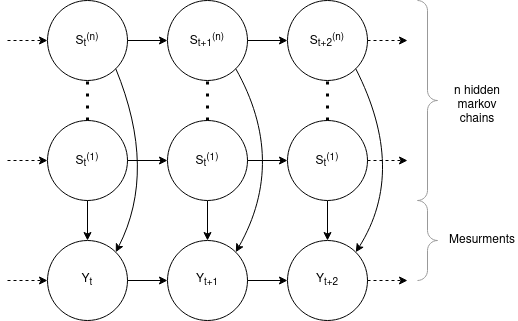

The diagram above was exported from draw.io. Its source (the exported page's mxGraphModel, read from the mxfile embedded in the PNG):
<mxGraphModel dx="905" dy="1291" grid="1" gridSize="10" guides="1" tooltips="1" connect="1" arrows="1" fold="1" page="1" pageScale="1" pageWidth="850" pageHeight="1100" math="0" shadow="0">
  <root>
    <mxCell id="0" />
    <mxCell id="1" parent="0" />
    <mxCell id="PCVajjPwWanejp1941Y9-1" value="S&lt;sub&gt;t&lt;/sub&gt;&lt;sup&gt;(n)&lt;/sup&gt;" style="ellipse;whiteSpace=wrap;html=1;aspect=fixed;" vertex="1" parent="1">
      <mxGeometry x="160" y="40" width="80" height="80" as="geometry" />
    </mxCell>
    <mxCell id="PCVajjPwWanejp1941Y9-33" style="edgeStyle=orthogonalEdgeStyle;rounded=0;orthogonalLoop=1;jettySize=auto;html=1;exitX=0.5;exitY=1;exitDx=0;exitDy=0;entryX=0.5;entryY=0;entryDx=0;entryDy=0;strokeWidth=1;" edge="1" parent="1" source="PCVajjPwWanejp1941Y9-2" target="PCVajjPwWanejp1941Y9-17">
      <mxGeometry relative="1" as="geometry" />
    </mxCell>
    <mxCell id="PCVajjPwWanejp1941Y9-2" value="S&lt;sub&gt;t&lt;/sub&gt;&lt;sup&gt;(1)&lt;/sup&gt;" style="ellipse;whiteSpace=wrap;html=1;aspect=fixed;" vertex="1" parent="1">
      <mxGeometry x="280" y="160" width="80" height="80" as="geometry" />
    </mxCell>
    <mxCell id="PCVajjPwWanejp1941Y9-3" value="S&lt;sub&gt;t&lt;/sub&gt;&lt;sup&gt;(1)&lt;/sup&gt;" style="ellipse;whiteSpace=wrap;html=1;aspect=fixed;" vertex="1" parent="1">
      <mxGeometry x="160" y="160" width="80" height="80" as="geometry" />
    </mxCell>
    <mxCell id="PCVajjPwWanejp1941Y9-4" value="S&lt;sub&gt;t+1&lt;/sub&gt;&lt;sup&gt;(n)&lt;/sup&gt;" style="ellipse;whiteSpace=wrap;html=1;aspect=fixed;" vertex="1" parent="1">
      <mxGeometry x="280" y="40" width="80" height="80" as="geometry" />
    </mxCell>
    <mxCell id="PCVajjPwWanejp1941Y9-5" value="S&lt;sub&gt;t+2&lt;/sub&gt;&lt;sup&gt;(n)&lt;/sup&gt;" style="ellipse;whiteSpace=wrap;html=1;aspect=fixed;" vertex="1" parent="1">
      <mxGeometry x="400" y="40" width="80" height="80" as="geometry" />
    </mxCell>
    <mxCell id="PCVajjPwWanejp1941Y9-34" style="edgeStyle=orthogonalEdgeStyle;rounded=0;orthogonalLoop=1;jettySize=auto;html=1;exitX=0.5;exitY=1;exitDx=0;exitDy=0;entryX=0.5;entryY=0;entryDx=0;entryDy=0;strokeWidth=1;" edge="1" parent="1" source="PCVajjPwWanejp1941Y9-6" target="PCVajjPwWanejp1941Y9-19">
      <mxGeometry relative="1" as="geometry" />
    </mxCell>
    <mxCell id="PCVajjPwWanejp1941Y9-6" value="S&lt;sub&gt;t&lt;/sub&gt;&lt;sup&gt;(1)&lt;/sup&gt;" style="ellipse;whiteSpace=wrap;html=1;aspect=fixed;" vertex="1" parent="1">
      <mxGeometry x="400" y="160" width="80" height="80" as="geometry" />
    </mxCell>
    <mxCell id="PCVajjPwWanejp1941Y9-7" value="" style="endArrow=classic;html=1;rounded=0;entryX=0;entryY=0.5;entryDx=0;entryDy=0;dashed=1;" edge="1" parent="1" target="PCVajjPwWanejp1941Y9-1">
      <mxGeometry width="50" height="50" relative="1" as="geometry">
        <mxPoint x="120" y="80" as="sourcePoint" />
        <mxPoint x="120" y="55" as="targetPoint" />
      </mxGeometry>
    </mxCell>
    <mxCell id="PCVajjPwWanejp1941Y9-8" value="" style="endArrow=classic;html=1;rounded=0;entryX=0;entryY=0.5;entryDx=0;entryDy=0;dashed=1;" edge="1" parent="1" target="PCVajjPwWanejp1941Y9-3">
      <mxGeometry width="50" height="50" relative="1" as="geometry">
        <mxPoint x="120" y="200" as="sourcePoint" />
        <mxPoint x="170" y="100" as="targetPoint" />
      </mxGeometry>
    </mxCell>
    <mxCell id="PCVajjPwWanejp1941Y9-9" value="" style="endArrow=classic;html=1;rounded=0;entryX=0;entryY=0.5;entryDx=0;entryDy=0;" edge="1" parent="1" target="PCVajjPwWanejp1941Y9-4">
      <mxGeometry width="50" height="50" relative="1" as="geometry">
        <mxPoint x="240" y="80" as="sourcePoint" />
        <mxPoint x="170" y="90" as="targetPoint" />
      </mxGeometry>
    </mxCell>
    <mxCell id="PCVajjPwWanejp1941Y9-10" value="" style="endArrow=classic;html=1;rounded=0;entryX=0;entryY=0.5;entryDx=0;entryDy=0;exitX=1;exitY=0.5;exitDx=0;exitDy=0;" edge="1" parent="1" source="PCVajjPwWanejp1941Y9-4" target="PCVajjPwWanejp1941Y9-5">
      <mxGeometry width="50" height="50" relative="1" as="geometry">
        <mxPoint x="250" y="90" as="sourcePoint" />
        <mxPoint x="290" y="90" as="targetPoint" />
      </mxGeometry>
    </mxCell>
    <mxCell id="PCVajjPwWanejp1941Y9-12" value="" style="endArrow=classic;html=1;rounded=0;exitX=1;exitY=0.5;exitDx=0;exitDy=0;dashed=1;" edge="1" parent="1" source="PCVajjPwWanejp1941Y9-5">
      <mxGeometry width="50" height="50" relative="1" as="geometry">
        <mxPoint x="370" y="90" as="sourcePoint" />
        <mxPoint x="520" y="80" as="targetPoint" />
      </mxGeometry>
    </mxCell>
    <mxCell id="PCVajjPwWanejp1941Y9-14" value="" style="endArrow=classic;html=1;rounded=0;entryX=0;entryY=0.5;entryDx=0;entryDy=0;exitX=1;exitY=0.5;exitDx=0;exitDy=0;" edge="1" parent="1" source="PCVajjPwWanejp1941Y9-3" target="PCVajjPwWanejp1941Y9-2">
      <mxGeometry width="50" height="50" relative="1" as="geometry">
        <mxPoint x="250" y="100" as="sourcePoint" />
        <mxPoint x="290" y="100" as="targetPoint" />
      </mxGeometry>
    </mxCell>
    <mxCell id="PCVajjPwWanejp1941Y9-15" value="" style="endArrow=classic;html=1;rounded=0;entryX=0;entryY=0.5;entryDx=0;entryDy=0;exitX=1;exitY=0.5;exitDx=0;exitDy=0;" edge="1" parent="1" source="PCVajjPwWanejp1941Y9-2" target="PCVajjPwWanejp1941Y9-6">
      <mxGeometry width="50" height="50" relative="1" as="geometry">
        <mxPoint x="250" y="210" as="sourcePoint" />
        <mxPoint x="290" y="210" as="targetPoint" />
        <Array as="points" />
      </mxGeometry>
    </mxCell>
    <mxCell id="PCVajjPwWanejp1941Y9-16" value="" style="endArrow=classic;html=1;rounded=0;exitX=1;exitY=0.5;exitDx=0;exitDy=0;dashed=1;" edge="1" parent="1" source="PCVajjPwWanejp1941Y9-6">
      <mxGeometry width="50" height="50" relative="1" as="geometry">
        <mxPoint x="370" y="210" as="sourcePoint" />
        <mxPoint x="520" y="200" as="targetPoint" />
        <Array as="points" />
      </mxGeometry>
    </mxCell>
    <mxCell id="PCVajjPwWanejp1941Y9-17" value="Y&lt;sub&gt;t+1&lt;/sub&gt;" style="ellipse;whiteSpace=wrap;html=1;aspect=fixed;" vertex="1" parent="1">
      <mxGeometry x="280" y="280" width="80" height="80" as="geometry" />
    </mxCell>
    <mxCell id="PCVajjPwWanejp1941Y9-18" value="Y&lt;sub&gt;t&lt;/sub&gt;" style="ellipse;whiteSpace=wrap;html=1;aspect=fixed;" vertex="1" parent="1">
      <mxGeometry x="160" y="280" width="80" height="80" as="geometry" />
    </mxCell>
    <mxCell id="PCVajjPwWanejp1941Y9-19" value="Y&lt;sub&gt;t+2&lt;/sub&gt;" style="ellipse;whiteSpace=wrap;html=1;aspect=fixed;" vertex="1" parent="1">
      <mxGeometry x="400" y="280" width="80" height="80" as="geometry" />
    </mxCell>
    <mxCell id="PCVajjPwWanejp1941Y9-20" value="" style="endArrow=classic;html=1;rounded=0;entryX=0;entryY=0.5;entryDx=0;entryDy=0;dashed=1;" edge="1" parent="1" target="PCVajjPwWanejp1941Y9-18">
      <mxGeometry width="50" height="50" relative="1" as="geometry">
        <mxPoint x="120" y="320" as="sourcePoint" />
        <mxPoint x="170" y="220" as="targetPoint" />
      </mxGeometry>
    </mxCell>
    <mxCell id="PCVajjPwWanejp1941Y9-21" value="" style="endArrow=classic;html=1;rounded=0;entryX=0;entryY=0.5;entryDx=0;entryDy=0;exitX=1;exitY=0.5;exitDx=0;exitDy=0;" edge="1" parent="1" source="PCVajjPwWanejp1941Y9-18" target="PCVajjPwWanejp1941Y9-17">
      <mxGeometry width="50" height="50" relative="1" as="geometry">
        <mxPoint x="250" y="220" as="sourcePoint" />
        <mxPoint x="290" y="220" as="targetPoint" />
      </mxGeometry>
    </mxCell>
    <mxCell id="PCVajjPwWanejp1941Y9-22" value="" style="endArrow=classic;html=1;rounded=0;entryX=0;entryY=0.5;entryDx=0;entryDy=0;exitX=1;exitY=0.5;exitDx=0;exitDy=0;" edge="1" parent="1" source="PCVajjPwWanejp1941Y9-17" target="PCVajjPwWanejp1941Y9-19">
      <mxGeometry width="50" height="50" relative="1" as="geometry">
        <mxPoint x="250" y="330" as="sourcePoint" />
        <mxPoint x="290" y="330" as="targetPoint" />
        <Array as="points" />
      </mxGeometry>
    </mxCell>
    <mxCell id="PCVajjPwWanejp1941Y9-23" value="" style="endArrow=classic;html=1;rounded=0;exitX=1;exitY=0.5;exitDx=0;exitDy=0;dashed=1;" edge="1" parent="1" source="PCVajjPwWanejp1941Y9-19">
      <mxGeometry width="50" height="50" relative="1" as="geometry">
        <mxPoint x="370" y="330" as="sourcePoint" />
        <mxPoint x="520" y="320" as="targetPoint" />
        <Array as="points" />
      </mxGeometry>
    </mxCell>
    <mxCell id="PCVajjPwWanejp1941Y9-24" value="" style="curved=1;endArrow=classic;html=1;rounded=0;entryX=1;entryY=0;entryDx=0;entryDy=0;exitX=1;exitY=1;exitDx=0;exitDy=0;" edge="1" parent="1" source="PCVajjPwWanejp1941Y9-1" target="PCVajjPwWanejp1941Y9-18">
      <mxGeometry width="50" height="50" relative="1" as="geometry">
        <mxPoint x="220" y="460" as="sourcePoint" />
        <mxPoint x="270" y="410" as="targetPoint" />
        <Array as="points">
          <mxPoint x="270" y="210" />
        </Array>
      </mxGeometry>
    </mxCell>
    <mxCell id="PCVajjPwWanejp1941Y9-25" value="" style="curved=1;endArrow=classic;html=1;rounded=0;entryX=1;entryY=0;entryDx=0;entryDy=0;exitX=1;exitY=1;exitDx=0;exitDy=0;" edge="1" parent="1" source="PCVajjPwWanejp1941Y9-4" target="PCVajjPwWanejp1941Y9-17">
      <mxGeometry width="50" height="50" relative="1" as="geometry">
        <mxPoint x="238.2842712474619" y="118.2842712474619" as="sourcePoint" />
        <mxPoint x="238.2842712474619" y="301.7157287525381" as="targetPoint" />
        <Array as="points">
          <mxPoint x="400" y="200" />
        </Array>
      </mxGeometry>
    </mxCell>
    <mxCell id="PCVajjPwWanejp1941Y9-26" value="" style="curved=1;endArrow=classic;html=1;rounded=0;entryX=1;entryY=0;entryDx=0;entryDy=0;exitX=1;exitY=1;exitDx=0;exitDy=0;" edge="1" parent="1" source="PCVajjPwWanejp1941Y9-5" target="PCVajjPwWanejp1941Y9-19">
      <mxGeometry width="50" height="50" relative="1" as="geometry">
        <mxPoint x="358.2842712474619" y="118.2842712474619" as="sourcePoint" />
        <mxPoint x="358.2842712474619" y="301.7157287525381" as="targetPoint" />
        <Array as="points">
          <mxPoint x="520" y="210" />
        </Array>
      </mxGeometry>
    </mxCell>
    <mxCell id="PCVajjPwWanejp1941Y9-28" value="" style="endArrow=none;dashed=1;html=1;dashPattern=1 3;strokeWidth=3;rounded=0;entryX=0.5;entryY=1;entryDx=0;entryDy=0;" edge="1" parent="1" target="PCVajjPwWanejp1941Y9-1">
      <mxGeometry width="50" height="50" relative="1" as="geometry">
        <mxPoint x="200" y="160" as="sourcePoint" />
        <mxPoint x="220" y="410" as="targetPoint" />
      </mxGeometry>
    </mxCell>
    <mxCell id="PCVajjPwWanejp1941Y9-29" value="" style="endArrow=none;dashed=1;html=1;dashPattern=1 3;strokeWidth=3;rounded=0;entryX=0.5;entryY=1;entryDx=0;entryDy=0;exitX=0.5;exitY=0;exitDx=0;exitDy=0;" edge="1" parent="1" source="PCVajjPwWanejp1941Y9-2" target="PCVajjPwWanejp1941Y9-4">
      <mxGeometry width="50" height="50" relative="1" as="geometry">
        <mxPoint x="210" y="170" as="sourcePoint" />
        <mxPoint x="210" y="130" as="targetPoint" />
      </mxGeometry>
    </mxCell>
    <mxCell id="PCVajjPwWanejp1941Y9-30" value="" style="endArrow=none;dashed=1;html=1;dashPattern=1 3;strokeWidth=3;rounded=0;entryX=0.5;entryY=1;entryDx=0;entryDy=0;exitX=0.5;exitY=0;exitDx=0;exitDy=0;" edge="1" parent="1" source="PCVajjPwWanejp1941Y9-6" target="PCVajjPwWanejp1941Y9-5">
      <mxGeometry width="50" height="50" relative="1" as="geometry">
        <mxPoint x="330" y="170" as="sourcePoint" />
        <mxPoint x="330" y="130" as="targetPoint" />
      </mxGeometry>
    </mxCell>
    <mxCell id="PCVajjPwWanejp1941Y9-31" value="" style="endArrow=classic;html=1;rounded=0;strokeWidth=1;exitX=0.5;exitY=1;exitDx=0;exitDy=0;entryX=0.5;entryY=0;entryDx=0;entryDy=0;entryPerimeter=0;" edge="1" parent="1" source="PCVajjPwWanejp1941Y9-3" target="PCVajjPwWanejp1941Y9-18">
      <mxGeometry width="50" height="50" relative="1" as="geometry">
        <mxPoint x="160" y="350" as="sourcePoint" />
        <mxPoint x="160" y="400" as="targetPoint" />
      </mxGeometry>
    </mxCell>
    <mxCell id="PCVajjPwWanejp1941Y9-35" value="" style="labelPosition=right;align=left;strokeWidth=1;shape=mxgraph.mockup.markup.curlyBrace;html=1;shadow=0;dashed=0;strokeColor=#999999;direction=north;rotation=-180;" vertex="1" parent="1">
      <mxGeometry x="530" y="40" width="20" height="200" as="geometry" />
    </mxCell>
    <mxCell id="PCVajjPwWanejp1941Y9-39" value="n hidden markov chains" style="text;html=1;strokeColor=none;fillColor=none;align=center;verticalAlign=middle;whiteSpace=wrap;rounded=0;" vertex="1" parent="1">
      <mxGeometry x="560" y="110" width="60" height="70" as="geometry" />
    </mxCell>
    <mxCell id="PCVajjPwWanejp1941Y9-40" value="" style="labelPosition=right;align=left;strokeWidth=1;shape=mxgraph.mockup.markup.curlyBrace;html=1;shadow=0;dashed=0;strokeColor=#999999;direction=north;rotation=-180;" vertex="1" parent="1">
      <mxGeometry x="530" y="240" width="20" height="80" as="geometry" />
    </mxCell>
    <mxCell id="PCVajjPwWanejp1941Y9-41" value="Mesurments" style="text;html=1;strokeColor=none;fillColor=none;align=center;verticalAlign=middle;whiteSpace=wrap;rounded=0;" vertex="1" parent="1">
      <mxGeometry x="560" y="245" width="70" height="70" as="geometry" />
    </mxCell>
  </root>
</mxGraphModel>